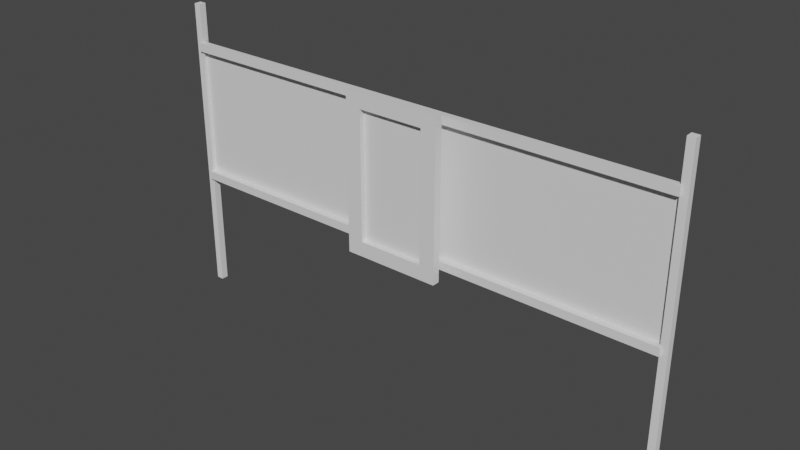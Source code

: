 # Source: iWall.blend  (saved by Blender 2.80.75; exported with 4.5.12 LTS)
import bpy
from mathutils import Matrix  # noqa: F401  (used for matrix-valued properties, if any)

bpy.ops.wm.read_factory_settings(use_empty=True)
scene = bpy.context.scene
scene.name = 'Scene'

# ---- collections
col_collection = bpy.data.collections.new('Collection'); scene.collection.children.link(col_collection)

# ---- materials (node trees are filled in below, after node groups)
mat_material = bpy.data.materials.new('Material')
mat_material.use_transparent_shadow = False
mat_material_001 = bpy.data.materials.new('Material.001')
mat_material_001.use_transparent_shadow = False
mat_material_002 = bpy.data.materials.new('Material.002')
mat_material_002.use_transparent_shadow = False

# ---- material node trees
mat_material.use_nodes = True; mat_material.node_tree.nodes.clear()
_N = mat_material.node_tree.nodes; _L = mat_material.node_tree.links
n0 = _N.new('ShaderNodeOutputMaterial'); n0.name = 'Material Output'; n0.location = (300, 300)
n1 = _N.new('ShaderNodeBsdfPrincipled'); n1.name = 'Principled BSDF'; n1.location = (10, 300)
n1.distribution = 'GGX'
n1.subsurface_method = 'BURLEY'
n1.inputs[3].default_value = 1.45
n1.inputs[27].default_value = (0.0, 0.0, 0.0, 1.0)
n1.inputs[28].default_value = 1.0
_L.new(n1.outputs[0], n0.inputs[0])
n0.is_active_output = True
mat_material_001.use_nodes = True; mat_material_001.node_tree.nodes.clear()
_N = mat_material_001.node_tree.nodes; _L = mat_material_001.node_tree.links
n0 = _N.new('ShaderNodeOutputMaterial'); n0.name = 'Material Output'; n0.location = (300, 300)
n1 = _N.new('ShaderNodeBsdfPrincipled'); n1.name = 'Principled BSDF'; n1.location = (10, 300)
n1.distribution = 'GGX'
n1.subsurface_method = 'BURLEY'
n1.inputs[3].default_value = 1.45
n1.inputs[27].default_value = (0.0, 0.0, 0.0, 1.0)
n1.inputs[28].default_value = 1.0
_L.new(n1.outputs[0], n0.inputs[0])
n0.is_active_output = True
mat_material_002.use_nodes = True; mat_material_002.node_tree.nodes.clear()
_N = mat_material_002.node_tree.nodes; _L = mat_material_002.node_tree.links
n0 = _N.new('ShaderNodeOutputMaterial'); n0.name = 'Material Output'; n0.location = (300, 300)
n1 = _N.new('ShaderNodeBsdfPrincipled'); n1.name = 'Principled BSDF'; n1.location = (10, 300)
n1.distribution = 'GGX'
n1.subsurface_method = 'BURLEY'
n1.inputs[3].default_value = 1.45
n1.inputs[27].default_value = (0.0, 0.0, 0.0, 1.0)
n1.inputs[28].default_value = 1.0
_L.new(n1.outputs[0], n0.inputs[0])
n0.is_active_output = True

# ---- world
world_world = bpy.data.worlds.new('World'); scene.world = world_world
world_world.use_nodes = True; world_world.node_tree.nodes.clear()
_N = world_world.node_tree.nodes; _L = world_world.node_tree.links
n0 = _N.new('ShaderNodeOutputWorld'); n0.name = 'World Output'; n0.location = (300, 300)
n1 = _N.new('ShaderNodeBackground'); n1.name = 'Background'; n1.location = (10, 300)
n1.inputs[0].default_value = (0.05088, 0.05088, 0.05088, 1.0)
_L.new(n1.outputs[0], n0.inputs[0])
n0.is_active_output = True
world_world.color = (0.05088, 0.05088, 0.05088)
world_world.use_sun_shadow = False
world_world.sun_shadow_jitter_overblur = 0.0

# ---- meshes
me_plane = bpy.data.meshes.new('Plane')
me_plane.from_pydata([(-2.0, 0.0, 1.0), (2.0, 0.0, 1.0), (-2.0, 0.0, 2.0), (2.0, 0.0, 2.0), (-2.0, -0.05, 1.0), (2.0, -0.05, 1.0), (-2.0, -0.05, 2.0), (2.0, -0.05, 2.0), (-2.0, -0.05, 0.9344), (2.0, -0.05, 0.9344), (-2.0, -0.05, 2.066), (2.0, -0.05, 2.066), (-2.0, 0.0, 0.9344), (2.0, 0.0, 0.9344), (-2.0, 0.0, 2.066), (2.0, 0.0, 2.066)], [], [(0, 1, 3, 2), (2, 3, 7, 6), (1, 0, 4, 5), (6, 7, 11, 10), (5, 4, 8, 9), (10, 11, 15, 14), (9, 8, 12, 13), (6, 10, 14, 2), (0, 12, 8, 4), (5, 9, 13, 1), (3, 15, 11, 7)])
me_plane.polygons.foreach_set('material_index', [1, 0, 0, 0, 0, 0, 0, 0, 0, 0, 0])
_uv = me_plane.uv_layers.new(name='UVMap')
_uv.uv.foreach_set('vector', [0.0, 0.0, 1.0, 0.0, 1.0, 1.0, 0.0, 1.0, 0.0, 1.0, 1.0, 1.0, 1.0, 1.0, 0.0, 1.0, 1.0, 0.0, 0.0, 0.0, 0.0, 0.0, 1.0, 0.0, 0.0, 1.0, 1.0, 1.0, 1.0, 1.0, 0.0, 1.0, 1.0, 0.0, 0.0, 0.0, 0.0, 0.0, 1.0, 0.0, 0.0, 1.0, 1.0, 1.0, 1.0, 1.0, 0.0, 1.0, 1.0, 0.0, 0.0, 0.0, 0.0, 0.0, 1.0, 0.0, 0.0, 1.0, 0.0, 1.0, 0.0, 1.0, 0.0, 1.0, 0.0, 0.0, 0.0, 0.0, 0.0, 0.0, 0.0, 0.0, 1.0, 0.0, 1.0, 0.0, 1.0, 0.0, 1.0, 0.0, 1.0, 1.0, 1.0, 1.0, 1.0, 1.0, 1.0, 1.0])
me_plane.materials.append(mat_material)
me_plane.materials.append(mat_material_001)
me_plane.use_remesh_preserve_volume = False
me_plane.use_remesh_preserve_attributes = False
me_plane.use_mirror_vertex_groups = False
me_plane.update()
me_cube = bpy.data.meshes.new('Cube')
me_cube.from_pydata([(-0.2599, -0.1813, 1.0), (-0.2599, -0.1813, 2.0), (-0.3812, -0.1212, 0.8842), (-0.3812, -0.1212, 2.116), (0.2599, -0.1813, 1.0), (0.2599, -0.1813, 2.0), (0.3812, -0.1212, 0.8842), (0.3812, -0.1212, 2.116), (-0.1759, -0.05941, 1.784), (-0.1759, -0.05941, 1.216), (0.1759, -0.05941, 1.216), (0.1759, -0.05941, 1.784), (-0.3812, -0.1813, 0.8842), (-0.3812, -0.1813, 2.116), (0.3812, -0.1813, 2.116), (0.3812, -0.1813, 0.8842), (-0.2599, -0.1398, 1.0), (-0.2599, -0.1398, 2.0), (0.2599, -0.1398, 2.0), (0.2599, -0.1398, 1.0)], [], [(12, 13, 3, 2), (7, 6, 10, 11), (6, 7, 14, 15), (4, 5, 18, 19), (2, 6, 15, 12), (7, 3, 13, 14), (9, 8, 11, 10), (6, 2, 9, 10), (3, 7, 11, 8), (2, 3, 8, 9), (0, 1, 13, 12), (5, 4, 15, 14), (4, 0, 12, 15), (1, 5, 14, 13), (19, 18, 17, 16), (0, 4, 19, 16), (1, 0, 16, 17), (5, 1, 17, 18)])
me_cube.polygons.foreach_set('material_index', [0, 0, 0, 0, 0, 0, 0, 0, 0, 0, 0, 0, 0, 0, 1, 0, 0, 0])
_uv = me_cube.uv_layers.new(name='UVMap')
_uv.uv.foreach_set('vector', [0.375, 0.0, 0.625, 0.0, 0.625, 0.25, 0.375, 0.25, 0.625, 0.5, 0.375, 0.5, 0.375, 0.5, 0.625, 0.5, 0.375, 0.5, 0.625, 0.5, 0.625, 0.75, 0.375, 0.75, 0.4007, 0.7916, 0.5993, 0.7916, 0.5993, 0.7916, 0.4007, 0.7916, 0.125, 0.5, 0.375, 0.5, 0.375, 0.75, 0.125, 0.75, 0.625, 0.5, 0.875, 0.5, 0.875, 0.75, 0.625, 0.75, 0.375, 0.25, 0.625, 0.25, 0.625, 0.5, 0.375, 0.5, 0.375, 0.5, 0.125, 0.5, 0.125, 0.5, 0.375, 0.5, 0.875, 0.5, 0.625, 0.5, 0.625, 0.5, 0.875, 0.5, 0.375, 0.25, 0.625, 0.25, 0.625, 0.25, 0.375, 0.25, 0.4007, 0.9584, 0.5993, 0.9584, 0.625, 1.0, 0.375, 1.0, 0.5993, 0.7916, 0.4007, 0.7916, 0.375, 0.75, 0.625, 0.75, 0.4007, 0.7916, 0.4007, 0.9584, 0.375, 1.0, 0.375, 0.75, 0.5993, 0.9584, 0.5993, 0.7916, 0.625, 0.75, 0.625, 1.0, 1.0, 0.0, 1.0, 1.0, 0.0, 1.0, 0.0, 0.0, 0.4007, 0.9584, 0.4007, 0.7916, 0.4007, 0.7916, 0.4007, 0.9584, 0.5993, 0.9584, 0.4007, 0.9584, 0.4007, 0.9584, 0.5993, 0.9584, 0.5993, 0.7916, 0.5993, 0.9584, 0.5993, 0.9584, 0.5993, 0.7916])
me_cube.materials.append(mat_material)
me_cube.materials.append(mat_material_002)
me_cube.use_remesh_preserve_volume = False
me_cube.use_remesh_preserve_attributes = False
me_cube.use_mirror_vertex_groups = False
me_cube.update()
me_cube_002 = bpy.data.meshes.new('Cube.002')
me_cube_002.from_pydata([(-0.02797, -0.02797, 0.0), (-0.02797, -0.02797, 2.361), (-0.02797, 0.02797, 0.0), (-0.02797, 0.02797, 2.361), (0.02797, -0.02797, 0.0), (0.02797, -0.02797, 2.361), (0.02797, 0.02797, 0.0), (0.02797, 0.02797, 2.361), (4.008, -0.02797, 0.0), (4.008, -0.02797, 2.361), (4.008, 0.02797, 0.0), (4.008, 0.02797, 2.361), (4.064, -0.02797, 0.0), (4.064, -0.02797, 2.361), (4.064, 0.02797, 0.0), (4.064, 0.02797, 2.361)], [], [(0, 1, 3, 2), (2, 3, 7, 6), (6, 7, 5, 4), (4, 5, 1, 0), (2, 6, 4, 0), (7, 3, 1, 5), (8, 9, 11, 10), (10, 11, 15, 14), (14, 15, 13, 12), (12, 13, 9, 8), (10, 14, 12, 8), (15, 11, 9, 13)])
_uv = me_cube_002.uv_layers.new(name='UVMap')
_uv.uv.foreach_set('vector', [0.375, 0.0, 0.625, 0.0, 0.625, 0.25, 0.375, 0.25, 0.375, 0.25, 0.625, 0.25, 0.625, 0.5, 0.375, 0.5, 0.375, 0.5, 0.625, 0.5, 0.625, 0.75, 0.375, 0.75, 0.375, 0.75, 0.625, 0.75, 0.625, 1.0, 0.375, 1.0, 0.125, 0.5, 0.375, 0.5, 0.375, 0.75, 0.125, 0.75, 0.625, 0.5, 0.875, 0.5, 0.875, 0.75, 0.625, 0.75, 0.375, 0.0, 0.625, 0.0, 0.625, 0.25, 0.375, 0.25, 0.375, 0.25, 0.625, 0.25, 0.625, 0.5, 0.375, 0.5, 0.375, 0.5, 0.625, 0.5, 0.625, 0.75, 0.375, 0.75, 0.375, 0.75, 0.625, 0.75, 0.625, 1.0, 0.375, 1.0, 0.125, 0.5, 0.375, 0.5, 0.375, 0.75, 0.125, 0.75, 0.625, 0.5, 0.875, 0.5, 0.875, 0.75, 0.625, 0.75])
me_cube_002.use_remesh_preserve_volume = False
me_cube_002.use_remesh_preserve_attributes = False
me_cube_002.use_mirror_vertex_groups = False
me_cube_002.update()

# ---- objects
ob_banner = bpy.data.objects.new('Banner', me_plane)
ob_monitor = bpy.data.objects.new('Monitor', me_cube)
ob_frame = bpy.data.objects.new('Frame', me_cube_002)

# ---- transforms, parenting, visibility, modifiers, constraints
ob_banner.location = (0.0, 0.0, 0.0)
ob_banner.lineart.crease_threshold = 0.0
ob_monitor.location = (0.0, 0.0, 0.0)
ob_monitor.lineart.crease_threshold = 0.0
ob_frame.location = (-2.016, 0.0, 0.0)
ob_frame.lineart.crease_threshold = 0.0

# ---- collection membership
col_collection.objects.link(ob_banner)
col_collection.objects.link(ob_monitor)
col_collection.objects.link(ob_frame)

# ---- scene / render settings (as saved in the file)
scene.frame_start = 1; scene.frame_end = 250; scene.frame_set(1)
scene.render.engine = 'BLENDER_EEVEE_NEXT'
scene.cycles.use_denoising = False
scene.cycles.samples = 128
scene.cycles.sampling_pattern = 'TABULATED_SOBOL'
scene.cycles.use_adaptive_sampling = False
scene.cycles.use_light_tree = False
scene.eevee.use_gtao = True
scene.eevee.gtao_quality = 1.0
scene.eevee.gtao_distance = 0.43
scene.eevee.fast_gi_quality = 1.0
scene.view_settings.view_transform = 'Filmic'
bpy.context.view_layer.update()

# ---- added for rendering (the .blend has no active camera and no usable light): camera, sun
cam_auto = bpy.data.cameras.new('AutoCamera')
cam_auto.lens = 50.0
cam_auto.sensor_width = 36.0
cam_auto.clip_end = 1000.0
ob_auto_camera = bpy.data.objects.new('AutoCamera', cam_auto)
scene.collection.objects.link(ob_auto_camera)
ob_auto_camera.location = (4.37736, -5.32665, 4.68028)
ob_auto_camera.rotation_euler = (1.09748, -7.21219e-08, 0.694738)
scene.camera = ob_auto_camera
light_auto_sun = bpy.data.lights.new('AutoSun', 'SUN')
light_auto_sun.energy = 3.0
light_auto_sun.angle = 0.0523599
ob_auto_sun = bpy.data.objects.new('AutoSun', light_auto_sun)
scene.collection.objects.link(ob_auto_sun)
ob_auto_sun.rotation_euler = (0.872665, 0.174533, 0.523599)
bpy.context.view_layer.update()
